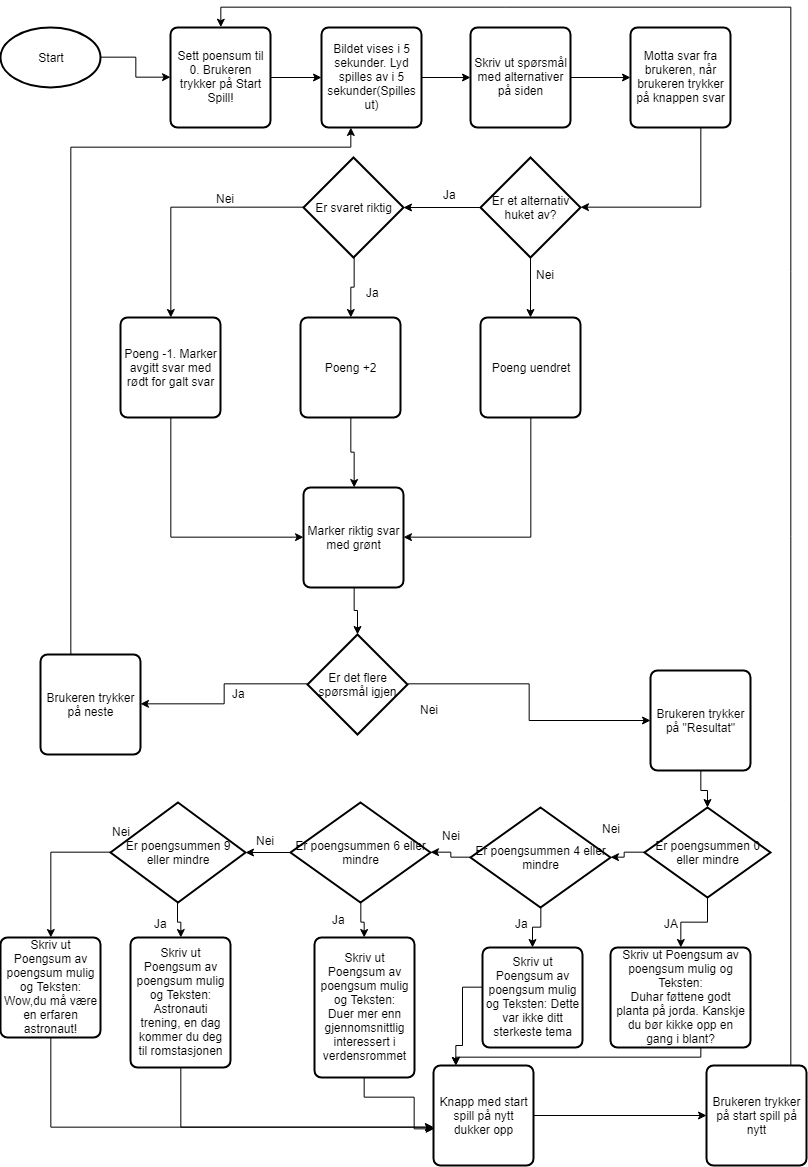

The diagram above was exported from draw.io. Its source (the exported page's mxGraphModel, read from the mxfile embedded in the PNG):
<mxGraphModel dx="1923" dy="912" grid="1" gridSize="10" guides="1" tooltips="1" connect="1" arrows="1" fold="1" page="1" pageScale="1" pageWidth="827" pageHeight="1169" math="0" shadow="0">
  <root>
    <mxCell id="0" />
    <mxCell id="1" parent="0" />
    <mxCell id="H5rIOYWbQZL68PM-JF7c-3" value="" style="edgeStyle=orthogonalEdgeStyle;rounded=0;orthogonalLoop=1;jettySize=auto;html=1;" edge="1" parent="1" source="H5rIOYWbQZL68PM-JF7c-81" target="H5rIOYWbQZL68PM-JF7c-2">
      <mxGeometry relative="1" as="geometry" />
    </mxCell>
    <mxCell id="H5rIOYWbQZL68PM-JF7c-1" value="Start" style="strokeWidth=2;html=1;shape=mxgraph.flowchart.start_1;whiteSpace=wrap;" vertex="1" parent="1">
      <mxGeometry x="10" y="30" width="100" height="60" as="geometry" />
    </mxCell>
    <mxCell id="H5rIOYWbQZL68PM-JF7c-5" value="" style="edgeStyle=orthogonalEdgeStyle;rounded=0;orthogonalLoop=1;jettySize=auto;html=1;" edge="1" parent="1" source="H5rIOYWbQZL68PM-JF7c-2" target="H5rIOYWbQZL68PM-JF7c-4">
      <mxGeometry relative="1" as="geometry" />
    </mxCell>
    <mxCell id="H5rIOYWbQZL68PM-JF7c-2" value="Bildet vises i 5 sekunder. Lyd spilles av i 5 sekunder(Spilles ut)" style="rounded=1;whiteSpace=wrap;html=1;absoluteArcSize=1;arcSize=14;strokeWidth=2;" vertex="1" parent="1">
      <mxGeometry x="331" y="30" width="100" height="100" as="geometry" />
    </mxCell>
    <mxCell id="H5rIOYWbQZL68PM-JF7c-10" value="" style="edgeStyle=orthogonalEdgeStyle;rounded=0;orthogonalLoop=1;jettySize=auto;html=1;" edge="1" parent="1" source="H5rIOYWbQZL68PM-JF7c-4" target="H5rIOYWbQZL68PM-JF7c-9">
      <mxGeometry relative="1" as="geometry" />
    </mxCell>
    <mxCell id="H5rIOYWbQZL68PM-JF7c-4" value="Skriv ut spørsmål med alternativer på siden" style="rounded=1;whiteSpace=wrap;html=1;absoluteArcSize=1;arcSize=14;strokeWidth=2;" vertex="1" parent="1">
      <mxGeometry x="480" y="30" width="100" height="100" as="geometry" />
    </mxCell>
    <mxCell id="H5rIOYWbQZL68PM-JF7c-12" value="" style="edgeStyle=orthogonalEdgeStyle;rounded=0;orthogonalLoop=1;jettySize=auto;html=1;" edge="1" parent="1" source="H5rIOYWbQZL68PM-JF7c-9" target="H5rIOYWbQZL68PM-JF7c-11">
      <mxGeometry relative="1" as="geometry">
        <Array as="points">
          <mxPoint x="710" y="210" />
        </Array>
      </mxGeometry>
    </mxCell>
    <mxCell id="H5rIOYWbQZL68PM-JF7c-9" value="Motta svar fra brukeren, når brukeren trykker på knappen svar" style="rounded=1;whiteSpace=wrap;html=1;absoluteArcSize=1;arcSize=14;strokeWidth=2;" vertex="1" parent="1">
      <mxGeometry x="640" y="30" width="100" height="100" as="geometry" />
    </mxCell>
    <mxCell id="H5rIOYWbQZL68PM-JF7c-14" value="" style="edgeStyle=orthogonalEdgeStyle;rounded=0;orthogonalLoop=1;jettySize=auto;html=1;" edge="1" parent="1" source="H5rIOYWbQZL68PM-JF7c-11" target="H5rIOYWbQZL68PM-JF7c-13">
      <mxGeometry relative="1" as="geometry" />
    </mxCell>
    <mxCell id="H5rIOYWbQZL68PM-JF7c-19" value="" style="edgeStyle=orthogonalEdgeStyle;rounded=0;orthogonalLoop=1;jettySize=auto;html=1;" edge="1" parent="1" source="H5rIOYWbQZL68PM-JF7c-11" target="H5rIOYWbQZL68PM-JF7c-18">
      <mxGeometry relative="1" as="geometry" />
    </mxCell>
    <mxCell id="H5rIOYWbQZL68PM-JF7c-11" value="Er et alternativ huket av?" style="strokeWidth=2;html=1;shape=mxgraph.flowchart.decision;whiteSpace=wrap;" vertex="1" parent="1">
      <mxGeometry x="490" y="160" width="100" height="100" as="geometry" />
    </mxCell>
    <mxCell id="H5rIOYWbQZL68PM-JF7c-21" value="" style="edgeStyle=orthogonalEdgeStyle;rounded=0;orthogonalLoop=1;jettySize=auto;html=1;" edge="1" parent="1" source="H5rIOYWbQZL68PM-JF7c-13" target="H5rIOYWbQZL68PM-JF7c-17">
      <mxGeometry relative="1" as="geometry" />
    </mxCell>
    <mxCell id="H5rIOYWbQZL68PM-JF7c-23" value="" style="edgeStyle=orthogonalEdgeStyle;rounded=0;orthogonalLoop=1;jettySize=auto;html=1;" edge="1" parent="1" source="H5rIOYWbQZL68PM-JF7c-13" target="H5rIOYWbQZL68PM-JF7c-16">
      <mxGeometry relative="1" as="geometry" />
    </mxCell>
    <mxCell id="H5rIOYWbQZL68PM-JF7c-13" value="Er svaret riktig" style="strokeWidth=2;html=1;shape=mxgraph.flowchart.decision;whiteSpace=wrap;" vertex="1" parent="1">
      <mxGeometry x="313" y="160" width="100" height="100" as="geometry" />
    </mxCell>
    <mxCell id="H5rIOYWbQZL68PM-JF7c-15" value="Ja" style="text;html=1;resizable=0;points=[];autosize=1;align=left;verticalAlign=top;spacingTop=-4;" vertex="1" parent="1">
      <mxGeometry x="451" y="188" width="30" height="20" as="geometry" />
    </mxCell>
    <mxCell id="H5rIOYWbQZL68PM-JF7c-26" value="" style="edgeStyle=orthogonalEdgeStyle;rounded=0;orthogonalLoop=1;jettySize=auto;html=1;" edge="1" parent="1" source="H5rIOYWbQZL68PM-JF7c-16" target="H5rIOYWbQZL68PM-JF7c-25">
      <mxGeometry relative="1" as="geometry">
        <Array as="points">
          <mxPoint x="180" y="540" />
        </Array>
      </mxGeometry>
    </mxCell>
    <mxCell id="H5rIOYWbQZL68PM-JF7c-16" value="Poeng -1. Marker avgitt svar med rødt for galt svar" style="rounded=1;whiteSpace=wrap;html=1;absoluteArcSize=1;arcSize=14;strokeWidth=2;" vertex="1" parent="1">
      <mxGeometry x="130" y="320" width="100" height="100" as="geometry" />
    </mxCell>
    <mxCell id="H5rIOYWbQZL68PM-JF7c-33" value="" style="edgeStyle=orthogonalEdgeStyle;rounded=0;orthogonalLoop=1;jettySize=auto;html=1;" edge="1" parent="1" source="H5rIOYWbQZL68PM-JF7c-25" target="H5rIOYWbQZL68PM-JF7c-31">
      <mxGeometry relative="1" as="geometry" />
    </mxCell>
    <mxCell id="H5rIOYWbQZL68PM-JF7c-25" value="Marker riktig svar med grønt" style="rounded=1;whiteSpace=wrap;html=1;absoluteArcSize=1;arcSize=14;strokeWidth=2;" vertex="1" parent="1">
      <mxGeometry x="313" y="490" width="100" height="100" as="geometry" />
    </mxCell>
    <mxCell id="H5rIOYWbQZL68PM-JF7c-27" value="" style="edgeStyle=orthogonalEdgeStyle;rounded=0;orthogonalLoop=1;jettySize=auto;html=1;" edge="1" parent="1" source="H5rIOYWbQZL68PM-JF7c-17" target="H5rIOYWbQZL68PM-JF7c-25">
      <mxGeometry relative="1" as="geometry" />
    </mxCell>
    <mxCell id="H5rIOYWbQZL68PM-JF7c-17" value="Poeng +2" style="rounded=1;whiteSpace=wrap;html=1;absoluteArcSize=1;arcSize=14;strokeWidth=2;" vertex="1" parent="1">
      <mxGeometry x="310" y="320" width="100" height="100" as="geometry" />
    </mxCell>
    <mxCell id="H5rIOYWbQZL68PM-JF7c-28" value="" style="edgeStyle=orthogonalEdgeStyle;rounded=0;orthogonalLoop=1;jettySize=auto;html=1;" edge="1" parent="1" source="H5rIOYWbQZL68PM-JF7c-18" target="H5rIOYWbQZL68PM-JF7c-25">
      <mxGeometry relative="1" as="geometry">
        <Array as="points">
          <mxPoint x="540" y="540" />
        </Array>
      </mxGeometry>
    </mxCell>
    <mxCell id="H5rIOYWbQZL68PM-JF7c-18" value="Poeng uendret" style="rounded=1;whiteSpace=wrap;html=1;absoluteArcSize=1;arcSize=14;strokeWidth=2;" vertex="1" parent="1">
      <mxGeometry x="490" y="320" width="100" height="100" as="geometry" />
    </mxCell>
    <mxCell id="H5rIOYWbQZL68PM-JF7c-20" value="Nei" style="text;html=1;resizable=0;points=[];autosize=1;align=left;verticalAlign=top;spacingTop=-4;" vertex="1" parent="1">
      <mxGeometry x="544" y="268" width="30" height="20" as="geometry" />
    </mxCell>
    <mxCell id="H5rIOYWbQZL68PM-JF7c-22" value="Ja" style="text;html=1;resizable=0;points=[];autosize=1;align=left;verticalAlign=top;spacingTop=-4;" vertex="1" parent="1">
      <mxGeometry x="374" y="286" width="30" height="20" as="geometry" />
    </mxCell>
    <mxCell id="H5rIOYWbQZL68PM-JF7c-24" value="Nei" style="text;html=1;resizable=0;points=[];autosize=1;align=left;verticalAlign=top;spacingTop=-4;" vertex="1" parent="1">
      <mxGeometry x="224" y="192" width="30" height="20" as="geometry" />
    </mxCell>
    <mxCell id="H5rIOYWbQZL68PM-JF7c-36" value="" style="edgeStyle=orthogonalEdgeStyle;rounded=0;orthogonalLoop=1;jettySize=auto;html=1;" edge="1" parent="1" source="H5rIOYWbQZL68PM-JF7c-31" target="H5rIOYWbQZL68PM-JF7c-35">
      <mxGeometry relative="1" as="geometry" />
    </mxCell>
    <mxCell id="H5rIOYWbQZL68PM-JF7c-39" value="" style="edgeStyle=orthogonalEdgeStyle;rounded=0;orthogonalLoop=1;jettySize=auto;html=1;" edge="1" parent="1" source="H5rIOYWbQZL68PM-JF7c-31" target="H5rIOYWbQZL68PM-JF7c-34">
      <mxGeometry relative="1" as="geometry" />
    </mxCell>
    <mxCell id="H5rIOYWbQZL68PM-JF7c-31" value="Er det flere spørsmål igjen" style="strokeWidth=2;html=1;shape=mxgraph.flowchart.decision;whiteSpace=wrap;" vertex="1" parent="1">
      <mxGeometry x="317" y="637" width="100" height="100" as="geometry" />
    </mxCell>
    <mxCell id="H5rIOYWbQZL68PM-JF7c-44" value="" style="edgeStyle=orthogonalEdgeStyle;rounded=0;orthogonalLoop=1;jettySize=auto;html=1;" edge="1" parent="1" source="H5rIOYWbQZL68PM-JF7c-34" target="H5rIOYWbQZL68PM-JF7c-43">
      <mxGeometry relative="1" as="geometry" />
    </mxCell>
    <mxCell id="H5rIOYWbQZL68PM-JF7c-34" value="Brukeren trykker på &quot;Resultat&quot;" style="rounded=1;whiteSpace=wrap;html=1;absoluteArcSize=1;arcSize=14;strokeWidth=2;" vertex="1" parent="1">
      <mxGeometry x="660" y="673" width="100" height="100" as="geometry" />
    </mxCell>
    <mxCell id="H5rIOYWbQZL68PM-JF7c-38" value="" style="edgeStyle=orthogonalEdgeStyle;rounded=0;orthogonalLoop=1;jettySize=auto;html=1;" edge="1" parent="1" source="H5rIOYWbQZL68PM-JF7c-35" target="H5rIOYWbQZL68PM-JF7c-2">
      <mxGeometry relative="1" as="geometry">
        <mxPoint x="654" y="720" as="targetPoint" />
        <Array as="points">
          <mxPoint x="80" y="150" />
          <mxPoint x="360" y="150" />
        </Array>
      </mxGeometry>
    </mxCell>
    <mxCell id="H5rIOYWbQZL68PM-JF7c-35" value="Brukeren trykker på neste" style="rounded=1;whiteSpace=wrap;html=1;absoluteArcSize=1;arcSize=14;strokeWidth=2;" vertex="1" parent="1">
      <mxGeometry x="50" y="657" width="100" height="100" as="geometry" />
    </mxCell>
    <mxCell id="H5rIOYWbQZL68PM-JF7c-37" value="Ja" style="text;html=1;resizable=0;points=[];autosize=1;align=left;verticalAlign=top;spacingTop=-4;" vertex="1" parent="1">
      <mxGeometry x="240" y="687" width="30" height="20" as="geometry" />
    </mxCell>
    <mxCell id="H5rIOYWbQZL68PM-JF7c-40" value="Nei" style="text;html=1;resizable=0;points=[];autosize=1;align=left;verticalAlign=top;spacingTop=-4;" vertex="1" parent="1">
      <mxGeometry x="428" y="703" width="30" height="20" as="geometry" />
    </mxCell>
    <mxCell id="H5rIOYWbQZL68PM-JF7c-48" value="" style="edgeStyle=orthogonalEdgeStyle;rounded=0;orthogonalLoop=1;jettySize=auto;html=1;" edge="1" parent="1" source="H5rIOYWbQZL68PM-JF7c-43" target="H5rIOYWbQZL68PM-JF7c-47">
      <mxGeometry relative="1" as="geometry" />
    </mxCell>
    <mxCell id="H5rIOYWbQZL68PM-JF7c-58" value="" style="edgeStyle=orthogonalEdgeStyle;rounded=0;orthogonalLoop=1;jettySize=auto;html=1;" edge="1" parent="1" source="H5rIOYWbQZL68PM-JF7c-43" target="H5rIOYWbQZL68PM-JF7c-53">
      <mxGeometry relative="1" as="geometry" />
    </mxCell>
    <mxCell id="H5rIOYWbQZL68PM-JF7c-43" value="Er poengsummen 0 eller mindre" style="strokeWidth=2;html=1;shape=mxgraph.flowchart.decision;whiteSpace=wrap;" vertex="1" parent="1">
      <mxGeometry x="654" y="810" width="126" height="90" as="geometry" />
    </mxCell>
    <mxCell id="H5rIOYWbQZL68PM-JF7c-50" value="" style="edgeStyle=orthogonalEdgeStyle;rounded=0;orthogonalLoop=1;jettySize=auto;html=1;" edge="1" parent="1" source="H5rIOYWbQZL68PM-JF7c-47" target="H5rIOYWbQZL68PM-JF7c-49">
      <mxGeometry relative="1" as="geometry" />
    </mxCell>
    <mxCell id="H5rIOYWbQZL68PM-JF7c-67" value="" style="edgeStyle=orthogonalEdgeStyle;rounded=0;orthogonalLoop=1;jettySize=auto;html=1;" edge="1" parent="1" source="H5rIOYWbQZL68PM-JF7c-47" target="H5rIOYWbQZL68PM-JF7c-66">
      <mxGeometry relative="1" as="geometry" />
    </mxCell>
    <mxCell id="H5rIOYWbQZL68PM-JF7c-47" value="Er poengsummen 4 eller mindre" style="strokeWidth=2;html=1;shape=mxgraph.flowchart.decision;whiteSpace=wrap;" vertex="1" parent="1">
      <mxGeometry x="480" y="810" width="140" height="100" as="geometry" />
    </mxCell>
    <mxCell id="H5rIOYWbQZL68PM-JF7c-52" value="" style="edgeStyle=orthogonalEdgeStyle;rounded=0;orthogonalLoop=1;jettySize=auto;html=1;" edge="1" parent="1" source="H5rIOYWbQZL68PM-JF7c-49" target="H5rIOYWbQZL68PM-JF7c-51">
      <mxGeometry relative="1" as="geometry" />
    </mxCell>
    <mxCell id="H5rIOYWbQZL68PM-JF7c-70" value="" style="edgeStyle=orthogonalEdgeStyle;rounded=0;orthogonalLoop=1;jettySize=auto;html=1;" edge="1" parent="1" source="H5rIOYWbQZL68PM-JF7c-49" target="H5rIOYWbQZL68PM-JF7c-69">
      <mxGeometry relative="1" as="geometry" />
    </mxCell>
    <mxCell id="H5rIOYWbQZL68PM-JF7c-49" value="Er poengsummen 6 eller mindre" style="strokeWidth=2;html=1;shape=mxgraph.flowchart.decision;whiteSpace=wrap;" vertex="1" parent="1">
      <mxGeometry x="300" y="805" width="140" height="100" as="geometry" />
    </mxCell>
    <mxCell id="H5rIOYWbQZL68PM-JF7c-72" value="" style="edgeStyle=orthogonalEdgeStyle;rounded=0;orthogonalLoop=1;jettySize=auto;html=1;" edge="1" parent="1" source="H5rIOYWbQZL68PM-JF7c-51" target="H5rIOYWbQZL68PM-JF7c-71">
      <mxGeometry relative="1" as="geometry" />
    </mxCell>
    <mxCell id="H5rIOYWbQZL68PM-JF7c-77" value="" style="edgeStyle=orthogonalEdgeStyle;rounded=0;orthogonalLoop=1;jettySize=auto;html=1;" edge="1" parent="1" source="H5rIOYWbQZL68PM-JF7c-51" target="H5rIOYWbQZL68PM-JF7c-73">
      <mxGeometry relative="1" as="geometry" />
    </mxCell>
    <mxCell id="H5rIOYWbQZL68PM-JF7c-51" value="Er poengsummen 9 eller mindre" style="strokeWidth=2;html=1;shape=mxgraph.flowchart.decision;whiteSpace=wrap;" vertex="1" parent="1">
      <mxGeometry x="120" y="805" width="135" height="100" as="geometry" />
    </mxCell>
    <mxCell id="H5rIOYWbQZL68PM-JF7c-99" style="edgeStyle=orthogonalEdgeStyle;rounded=0;orthogonalLoop=1;jettySize=auto;html=1;" edge="1" parent="1" source="H5rIOYWbQZL68PM-JF7c-53" target="H5rIOYWbQZL68PM-JF7c-85">
      <mxGeometry relative="1" as="geometry">
        <Array as="points">
          <mxPoint x="710" y="1060" />
          <mxPoint x="465" y="1060" />
        </Array>
      </mxGeometry>
    </mxCell>
    <mxCell id="H5rIOYWbQZL68PM-JF7c-53" value="&lt;span&gt;Skriv ut Poengsum av poengsum mulig og Teksten:&lt;/span&gt;&lt;br&gt;&lt;span&gt;Duhar føttene godt planta på jorda. Kanskje du bør kikke opp en gang i blant?&lt;/span&gt;&lt;br&gt;" style="rounded=1;whiteSpace=wrap;html=1;absoluteArcSize=1;arcSize=14;strokeWidth=2;" vertex="1" parent="1">
      <mxGeometry x="620" y="950" width="140" height="100" as="geometry" />
    </mxCell>
    <mxCell id="H5rIOYWbQZL68PM-JF7c-55" value="Nei" style="text;html=1;resizable=0;points=[];autosize=1;align=left;verticalAlign=top;spacingTop=-4;" vertex="1" parent="1">
      <mxGeometry x="610" y="822" width="30" height="20" as="geometry" />
    </mxCell>
    <mxCell id="H5rIOYWbQZL68PM-JF7c-56" value="Nei" style="text;html=1;resizable=0;points=[];autosize=1;align=left;verticalAlign=top;spacingTop=-4;" vertex="1" parent="1">
      <mxGeometry x="450" y="829" width="30" height="20" as="geometry" />
    </mxCell>
    <mxCell id="H5rIOYWbQZL68PM-JF7c-57" value="Nei" style="text;html=1;resizable=0;points=[];autosize=1;align=left;verticalAlign=top;spacingTop=-4;" vertex="1" parent="1">
      <mxGeometry x="264" y="834" width="30" height="20" as="geometry" />
    </mxCell>
    <mxCell id="H5rIOYWbQZL68PM-JF7c-98" style="edgeStyle=orthogonalEdgeStyle;rounded=0;orthogonalLoop=1;jettySize=auto;html=1;" edge="1" parent="1" source="H5rIOYWbQZL68PM-JF7c-66" target="H5rIOYWbQZL68PM-JF7c-85">
      <mxGeometry relative="1" as="geometry">
        <Array as="points">
          <mxPoint x="472" y="990" />
          <mxPoint x="472" y="1048" />
          <mxPoint x="465" y="1048" />
        </Array>
      </mxGeometry>
    </mxCell>
    <mxCell id="H5rIOYWbQZL68PM-JF7c-66" value="&lt;span&gt;Skriv ut Poengsum av poengsum mulig og Teksten:&amp;nbsp;&lt;/span&gt;&lt;span&gt;Dette var ikke ditt sterkeste tema&lt;/span&gt;" style="rounded=1;whiteSpace=wrap;html=1;absoluteArcSize=1;arcSize=14;strokeWidth=2;" vertex="1" parent="1">
      <mxGeometry x="492" y="950" width="100" height="100" as="geometry" />
    </mxCell>
    <mxCell id="H5rIOYWbQZL68PM-JF7c-101" style="edgeStyle=orthogonalEdgeStyle;rounded=0;orthogonalLoop=1;jettySize=auto;html=1;entryX=0;entryY=0.633;entryDx=0;entryDy=0;entryPerimeter=0;" edge="1" parent="1" source="H5rIOYWbQZL68PM-JF7c-69" target="H5rIOYWbQZL68PM-JF7c-85">
      <mxGeometry relative="1" as="geometry">
        <Array as="points">
          <mxPoint x="374" y="1100" />
          <mxPoint x="424" y="1100" />
          <mxPoint x="424" y="1131" />
        </Array>
      </mxGeometry>
    </mxCell>
    <mxCell id="H5rIOYWbQZL68PM-JF7c-69" value="&lt;span&gt;Skriv ut Poengsum av poengsum mulig og Teksten:&lt;/span&gt;&lt;br&gt;&lt;span&gt;Duer mer enn gjennomsnittlig interessert i verdensrommet&lt;/span&gt;&lt;br&gt;" style="rounded=1;whiteSpace=wrap;html=1;absoluteArcSize=1;arcSize=14;strokeWidth=2;" vertex="1" parent="1">
      <mxGeometry x="324" y="940" width="100" height="140" as="geometry" />
    </mxCell>
    <mxCell id="H5rIOYWbQZL68PM-JF7c-94" style="edgeStyle=orthogonalEdgeStyle;rounded=0;orthogonalLoop=1;jettySize=auto;html=1;" edge="1" parent="1" source="H5rIOYWbQZL68PM-JF7c-71" target="H5rIOYWbQZL68PM-JF7c-85">
      <mxGeometry relative="1" as="geometry">
        <Array as="points">
          <mxPoint x="190" y="1130" />
        </Array>
      </mxGeometry>
    </mxCell>
    <mxCell id="H5rIOYWbQZL68PM-JF7c-71" value="&lt;span&gt;Skriv ut Poengsum av poengsum mulig og Teksten:&lt;/span&gt;&lt;br&gt;&lt;span&gt;Astronauti trening, en dag kommer du deg til romstasjonen&lt;/span&gt;&lt;br&gt;" style="rounded=1;whiteSpace=wrap;html=1;absoluteArcSize=1;arcSize=14;strokeWidth=2;" vertex="1" parent="1">
      <mxGeometry x="140" y="940" width="100" height="130" as="geometry" />
    </mxCell>
    <mxCell id="H5rIOYWbQZL68PM-JF7c-91" style="edgeStyle=orthogonalEdgeStyle;rounded=0;orthogonalLoop=1;jettySize=auto;html=1;" edge="1" parent="1" source="H5rIOYWbQZL68PM-JF7c-73" target="H5rIOYWbQZL68PM-JF7c-85">
      <mxGeometry relative="1" as="geometry">
        <Array as="points">
          <mxPoint x="60" y="1130" />
        </Array>
      </mxGeometry>
    </mxCell>
    <mxCell id="H5rIOYWbQZL68PM-JF7c-73" value="Skriv ut Poengsum av poengsum mulig og Teksten:&lt;br&gt;&lt;span&gt;Wow,du må være en erfaren astronaut!&lt;/span&gt;&lt;br&gt;" style="rounded=1;whiteSpace=wrap;html=1;absoluteArcSize=1;arcSize=14;strokeWidth=2;" vertex="1" parent="1">
      <mxGeometry x="10" y="940" width="100" height="100" as="geometry" />
    </mxCell>
    <mxCell id="H5rIOYWbQZL68PM-JF7c-78" value="Nei" style="text;html=1;resizable=0;points=[];autosize=1;align=left;verticalAlign=top;spacingTop=-4;" vertex="1" parent="1">
      <mxGeometry x="120" y="825" width="30" height="20" as="geometry" />
    </mxCell>
    <mxCell id="H5rIOYWbQZL68PM-JF7c-81" value="Sett poensum til 0. Brukeren trykker på Start Spill!" style="rounded=1;whiteSpace=wrap;html=1;absoluteArcSize=1;arcSize=14;strokeWidth=2;" vertex="1" parent="1">
      <mxGeometry x="180" y="30" width="100" height="100" as="geometry" />
    </mxCell>
    <mxCell id="H5rIOYWbQZL68PM-JF7c-82" value="" style="edgeStyle=orthogonalEdgeStyle;rounded=0;orthogonalLoop=1;jettySize=auto;html=1;" edge="1" parent="1" source="H5rIOYWbQZL68PM-JF7c-1" target="H5rIOYWbQZL68PM-JF7c-81">
      <mxGeometry relative="1" as="geometry">
        <mxPoint x="110" y="59.66666666666674" as="sourcePoint" />
        <mxPoint x="330.9999999999998" y="79.66666666666674" as="targetPoint" />
      </mxGeometry>
    </mxCell>
    <mxCell id="H5rIOYWbQZL68PM-JF7c-90" style="edgeStyle=orthogonalEdgeStyle;rounded=0;orthogonalLoop=1;jettySize=auto;html=1;entryX=0.5;entryY=0;entryDx=0;entryDy=0;" edge="1" parent="1" source="H5rIOYWbQZL68PM-JF7c-84" target="H5rIOYWbQZL68PM-JF7c-81">
      <mxGeometry relative="1" as="geometry">
        <mxPoint x="790" y="770" as="targetPoint" />
        <Array as="points">
          <mxPoint x="800" y="1118" />
          <mxPoint x="800" y="10" />
          <mxPoint x="230" y="10" />
        </Array>
      </mxGeometry>
    </mxCell>
    <mxCell id="H5rIOYWbQZL68PM-JF7c-84" value="Brukeren trykker på start spill på nytt" style="rounded=1;whiteSpace=wrap;html=1;absoluteArcSize=1;arcSize=14;strokeWidth=2;" vertex="1" parent="1">
      <mxGeometry x="716" y="1068" width="100" height="100" as="geometry" />
    </mxCell>
    <mxCell id="H5rIOYWbQZL68PM-JF7c-88" value="" style="edgeStyle=orthogonalEdgeStyle;rounded=0;orthogonalLoop=1;jettySize=auto;html=1;" edge="1" parent="1" source="H5rIOYWbQZL68PM-JF7c-85" target="H5rIOYWbQZL68PM-JF7c-84">
      <mxGeometry relative="1" as="geometry" />
    </mxCell>
    <mxCell id="H5rIOYWbQZL68PM-JF7c-85" value="Knapp med start spill på nytt dukker opp" style="rounded=1;whiteSpace=wrap;html=1;absoluteArcSize=1;arcSize=14;strokeWidth=2;" vertex="1" parent="1">
      <mxGeometry x="443" y="1068" width="100" height="100" as="geometry" />
    </mxCell>
    <mxCell id="H5rIOYWbQZL68PM-JF7c-102" value="JA" style="text;html=1;resizable=0;points=[];autosize=1;align=left;verticalAlign=top;spacingTop=-4;" vertex="1" parent="1">
      <mxGeometry x="672" y="917" width="30" height="20" as="geometry" />
    </mxCell>
    <mxCell id="H5rIOYWbQZL68PM-JF7c-103" value="Ja" style="text;html=1;resizable=0;points=[];autosize=1;align=left;verticalAlign=top;spacingTop=-4;" vertex="1" parent="1">
      <mxGeometry x="523" y="917" width="30" height="20" as="geometry" />
    </mxCell>
    <mxCell id="H5rIOYWbQZL68PM-JF7c-104" value="Ja" style="text;html=1;resizable=0;points=[];autosize=1;align=left;verticalAlign=top;spacingTop=-4;" vertex="1" parent="1">
      <mxGeometry x="340" y="912.5" width="30" height="20" as="geometry" />
    </mxCell>
    <mxCell id="H5rIOYWbQZL68PM-JF7c-105" value="Ja" style="text;html=1;resizable=0;points=[];autosize=1;align=left;verticalAlign=top;spacingTop=-4;" vertex="1" parent="1">
      <mxGeometry x="162" y="917" width="30" height="20" as="geometry" />
    </mxCell>
  </root>
</mxGraphModel>